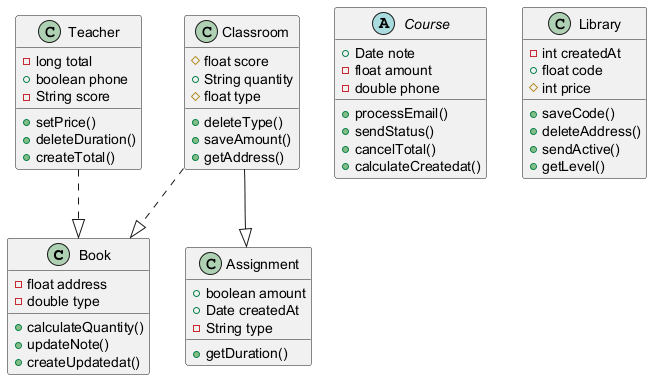

The diagram above was rendered by PlantUML. Its source (embedded in the PNG):
@startuml

class Book {
  -float address
  -double type
  +calculateQuantity()
  +updateNote()
  +createUpdatedat()
}
class Assignment {
  +boolean amount
  +Date createdAt
  -String type
  +getDuration()
}
class Teacher {
  -long total
  +boolean phone
  -String score
  +setPrice()
  +deleteDuration()
  +createTotal()
}
abstract class Course {
  +Date note
  -float amount
  -double phone
  +processEmail()
  +sendStatus()
  +cancelTotal()
  +calculateCreatedat()
}
class Library {
  -int createdAt
  +float code
  #int price
  +saveCode()
  +deleteAddress()
  +sendActive()
  +getLevel()
}
class Classroom {
  #float score
  +String quantity
  #float type
  +deleteType()
  +saveAmount()
  +getAddress()
}
Teacher ..|> Book
Classroom --|> Assignment
Classroom ..|> Book
@enduml